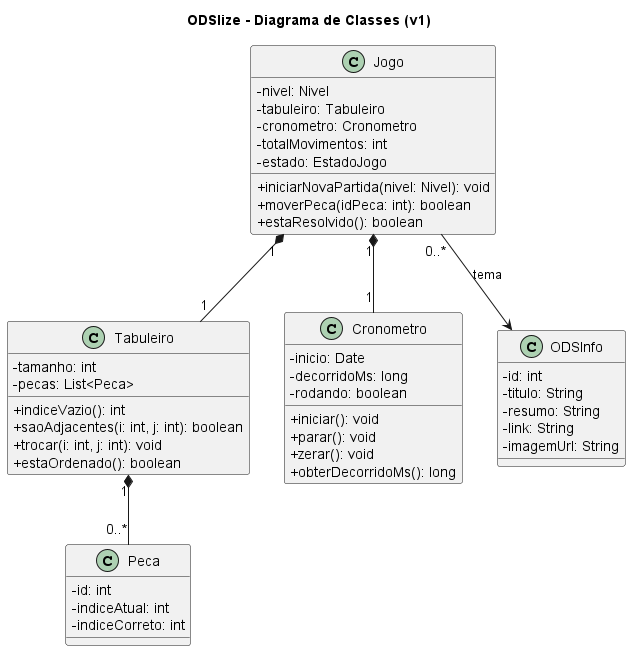

The diagram above was rendered by PlantUML. Its source (embedded in the PNG):
@startuml
title ODSlize - Diagrama de Classes (v1)

skinparam classAttributeIconSize 0

class Jogo {
  - nivel: Nivel
  - tabuleiro: Tabuleiro
  - cronometro: Cronometro
  - totalMovimentos: int
  - estado: EstadoJogo
  + iniciarNovaPartida(nivel: Nivel): void
  + moverPeca(idPeca: int): boolean
  + estaResolvido(): boolean
}


class Tabuleiro {
  - tamanho: int
  - pecas: List<Peca>
  + indiceVazio(): int
  + saoAdjacentes(i: int, j: int): boolean
  + trocar(i: int, j: int): void
  + estaOrdenado(): boolean
}

class Peca {
  - id: int
  - indiceAtual: int
  - indiceCorreto: int
}

class Cronometro {
  - inicio: Date
  - decorridoMs: long
  - rodando: boolean
  + iniciar(): void
  + parar(): void
  + zerar(): void
  + obterDecorridoMs(): long
}

class ODSInfo {
  - id: int
  - titulo: String
  - resumo: String
  - link: String
  - imagemUrl: String
}

' Relações
Jogo "1" *-- "1" Tabuleiro
Jogo "1" *-- "1" Cronometro
Tabuleiro "1" *-- "0..*" Peca
Jogo "0..*" --> ODSInfo : "tema"

@enduml